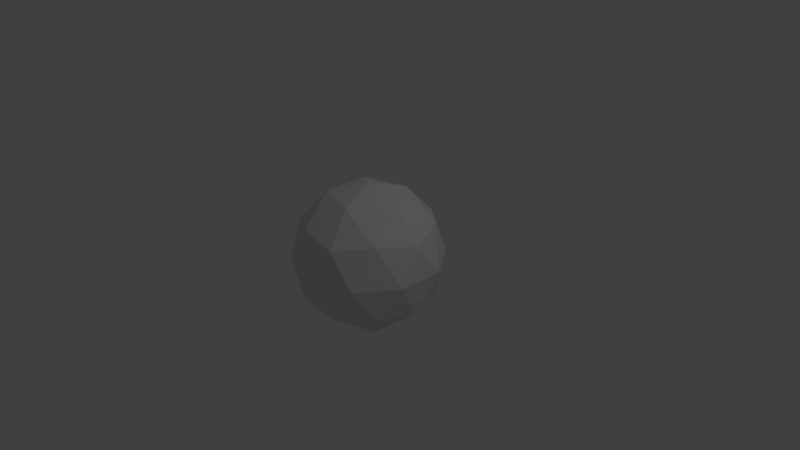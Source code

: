 # Source: icosphere.blend  (saved by Blender 2.79.0; exported with 4.5.12 LTS)
import bpy
from mathutils import Matrix  # noqa: F401  (used for matrix-valued properties, if any)

bpy.ops.wm.read_factory_settings(use_empty=True)
scene = bpy.context.scene
scene.name = 'Scene'

# ---- collections
col_collection_1 = bpy.data.collections.new('Collection 1'); scene.collection.children.link(col_collection_1)

# ---- world
world_world = bpy.data.worlds.new('World'); scene.world = world_world
world_world.color = (0.05088, 0.05088, 0.05088)
world_world.use_sun_shadow = False
world_world.sun_shadow_jitter_overblur = 0.0
world_world.cycles.sampling_method = 'MANUAL'

# ---- cameras
cam_camera = bpy.data.cameras.new('Camera')
cam_camera.clip_end = 100.0
cam_camera.lens = 35.0
cam_camera.sensor_width = 32.0
cam_camera.sensor_height = 18.0
cam_camera.ortho_scale = 7.314
cam_camera.dof.focus_distance = 0.0
cam_camera.dof.aperture_fstop = 128.0

# ---- lights
light_lamp = bpy.data.lights.new('Lamp', 'POINT')
light_lamp.transmission_factor = 0.0
light_lamp.cutoff_distance = 30.0
light_lamp.energy = 100.0
light_lamp.shadow_buffer_clip_start = 1.001
light_lamp.shadow_soft_size = 0.1
light_lamp.shadow_maximum_resolution = 0.006
light_lamp.use_absolute_resolution = True

# ---- meshes
me_icosphere = bpy.data.meshes.new('Icosphere')
me_icosphere.from_pydata([(0.0, 0.0, -1.0), (0.7236, -0.5257, -0.4472), (-0.2764, -0.8506, -0.4472), (-0.8944, 0.0, -0.4472), (-0.2764, 0.8506, -0.4472), (0.7236, 0.5257, -0.4472), (0.2764, -0.8506, 0.4472), (-0.7236, -0.5257, 0.4472), (-0.7236, 0.5257, 0.4472), (0.2764, 0.8506, 0.4472), (0.8944, 0.0, 0.4472), (0.0, 0.0, 1.0), (-0.1625, -0.5, -0.8507), (0.4253, -0.309, -0.8507), (0.2629, -0.809, -0.5257), (0.8506, 0.0, -0.5257), (0.4253, 0.309, -0.8507), (-0.5257, 0.0, -0.8507), (-0.6882, -0.5, -0.5257), (-0.1625, 0.5, -0.8507), (-0.6882, 0.5, -0.5257), (0.2629, 0.809, -0.5257), (0.9511, -0.309, 0.0), (0.9511, 0.309, 0.0), (0.0, -1.0, 0.0), (0.5878, -0.809, 0.0), (-0.9511, -0.309, 0.0), (-0.5878, -0.809, 0.0), (-0.5878, 0.809, 0.0), (-0.9511, 0.309, 0.0), (0.5878, 0.809, 0.0), (0.0, 1.0, 0.0), (0.6882, -0.5, 0.5257), (-0.2629, -0.809, 0.5257), (-0.8506, 0.0, 0.5257), (-0.2629, 0.809, 0.5257), (0.6882, 0.5, 0.5257), (0.1625, -0.5, 0.8507), (0.5257, 0.0, 0.8507), (-0.4253, -0.309, 0.8507), (-0.4253, 0.309, 0.8507), (0.1625, 0.5, 0.8507)], [], [(0, 13, 12), (1, 13, 15), (0, 12, 17), (0, 17, 19), (0, 19, 16), (1, 15, 22), (2, 14, 24), (3, 18, 26), (4, 20, 28), (5, 21, 30), (1, 22, 25), (2, 24, 27), (3, 26, 29), (4, 28, 31), (5, 30, 23), (6, 32, 37), (7, 33, 39), (8, 34, 40), (9, 35, 41), (10, 36, 38), (38, 41, 11), (38, 36, 41), (36, 9, 41), (41, 40, 11), (41, 35, 40), (35, 8, 40), (40, 39, 11), (40, 34, 39), (34, 7, 39), (39, 37, 11), (39, 33, 37), (33, 6, 37), (37, 38, 11), (37, 32, 38), (32, 10, 38), (23, 36, 10), (23, 30, 36), (30, 9, 36), (31, 35, 9), (31, 28, 35), (28, 8, 35), (29, 34, 8), (29, 26, 34), (26, 7, 34), (27, 33, 7), (27, 24, 33), (24, 6, 33), (25, 32, 6), (25, 22, 32), (22, 10, 32), (30, 31, 9), (30, 21, 31), (21, 4, 31), (28, 29, 8), (28, 20, 29), (20, 3, 29), (26, 27, 7), (26, 18, 27), (18, 2, 27), (24, 25, 6), (24, 14, 25), (14, 1, 25), (22, 23, 10), (22, 15, 23), (15, 5, 23), (16, 21, 5), (16, 19, 21), (19, 4, 21), (19, 20, 4), (19, 17, 20), (17, 3, 20), (17, 18, 3), (17, 12, 18), (12, 2, 18), (15, 16, 5), (15, 13, 16), (13, 0, 16), (12, 14, 2), (12, 13, 14), (13, 1, 14)])
me_icosphere.use_remesh_preserve_volume = False
me_icosphere.use_remesh_preserve_attributes = False
me_icosphere.use_mirror_vertex_groups = False
me_icosphere.update()

# ---- objects
ob_icosphere = bpy.data.objects.new('Icosphere', me_icosphere)
ob_lamp = bpy.data.objects.new('Lamp', light_lamp)
ob_camera = bpy.data.objects.new('Camera', cam_camera)

# ---- transforms, parenting, visibility, modifiers, constraints
ob_icosphere.location = (0.0, 0.0, 0.0)
ob_icosphere.lineart.crease_threshold = 0.0
ob_lamp.location = (4.076, 1.005, 5.904)
ob_lamp.rotation_euler = (0.6503, 0.05522, 1.866)
ob_lamp.lock_rotations_4d = False
ob_lamp.empty_display_type = 'ARROWS'
ob_lamp.color = (0.0, 0.0, 0.0, 0.0)
ob_lamp.lineart.crease_threshold = 0.0
ob_camera.location = (7.481, -6.508, 5.344)
ob_camera.rotation_euler = (1.109, 0.0, 0.8149)
ob_camera.lock_rotations_4d = False
ob_camera.empty_display_type = 'ARROWS'
ob_camera.color = (0.0, 0.0, 0.0, 0.0)
ob_camera.display_type = 'WIRE'
ob_camera.lineart.crease_threshold = 0.0

# ---- collection membership
col_collection_1.objects.link(ob_icosphere)
col_collection_1.objects.link(ob_lamp)
col_collection_1.objects.link(ob_camera)

# ---- scene / render settings (as saved in the file)
scene.camera = ob_camera
scene.frame_start = 1; scene.frame_end = 250; scene.frame_set(1)
scene.render.engine = 'BLENDER_EEVEE_NEXT'
scene.render.resolution_percentage = 50
scene.render.dither_intensity = 0.0
scene.cycles.use_denoising = False
scene.cycles.samples = 128
scene.cycles.sampling_pattern = 'TABULATED_SOBOL'
scene.cycles.use_adaptive_sampling = False
scene.cycles.use_light_tree = False
scene.cycles.blur_glossy = 0.0
scene.cycles.sample_clamp_indirect = 0.0
scene.view_settings.view_transform = 'Standard'
bpy.context.view_layer.update()

